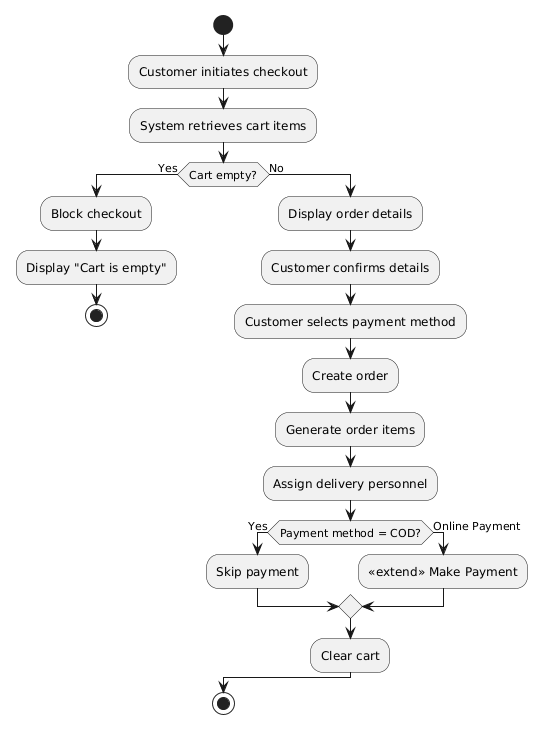

The diagram above was rendered by PlantUML. Its source (embedded in the PNG):
@startuml
start

:Customer initiates checkout;

:System retrieves cart items;

if (Cart empty?) then (Yes)
  :Block checkout;
  :Display "Cart is empty";
  stop
else (No)

  :Display order details;

  :Customer confirms details;
  :Customer selects payment method;

  :Create order;
  :Generate order items;

  :Assign delivery personnel;

  if (Payment method = COD?) then (Yes)
    :Skip payment;
  else (Online Payment)
    :<<extend>> Make Payment;
  endif

  :Clear cart;

endif

stop
@enduml